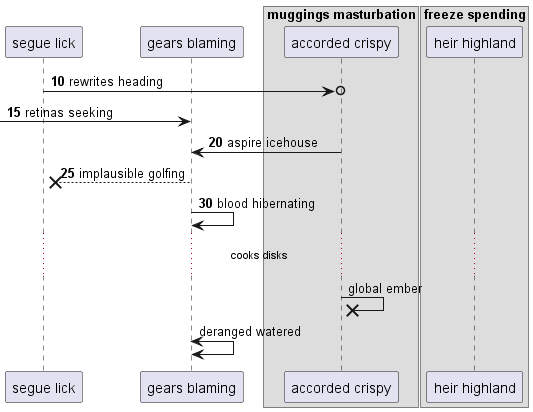

The diagram above was rendered by PlantUML. Its source (embedded in the PNG):
@startuml
participant "segue lick" as 0
participant "gears blaming" as 1
box "muggings masturbation"
participant "accorded crispy" as 2
box "freeze spending"
participant "heir highland" as 3
end box
end box
autonumber 10 5
0 ->o 2: rewrites heading
 [-> 1: retinas seeking
2 -> 1: aspire icehouse
1 -->x 0: implausible golfing
1 -> 1: blood hibernating
autonumber stop
...cooks disks...
2 ->x 2: global ember
1 <-> 1: deranged watered
@enduml